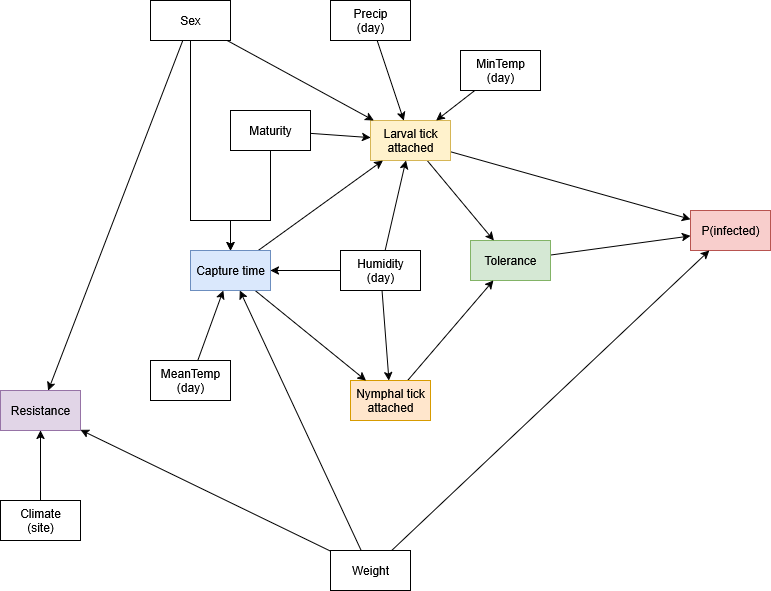

The diagram above was exported from draw.io. Its source (the exported page's mxGraphModel, read from the mxfile embedded in the PNG):
<mxGraphModel dx="1778" dy="2073" grid="1" gridSize="10" guides="1" tooltips="1" connect="1" arrows="1" fold="1" page="1" pageScale="1" pageWidth="850" pageHeight="1100" math="0" shadow="0">
  <root>
    <mxCell id="0" />
    <mxCell id="1" parent="0" />
    <mxCell id="lGmkYSBcyyQTQs4M0HsG-1" value="P(infected)" style="rounded=0;whiteSpace=wrap;html=1;fillColor=#f8cecc;strokeColor=#b85450;" vertex="1" parent="1">
      <mxGeometry x="520" y="100" width="80" height="40" as="geometry" />
    </mxCell>
    <mxCell id="lGmkYSBcyyQTQs4M0HsG-34" value="" style="rounded=0;orthogonalLoop=1;jettySize=auto;html=1;" edge="1" parent="1" source="lGmkYSBcyyQTQs4M0HsG-2" target="lGmkYSBcyyQTQs4M0HsG-1">
      <mxGeometry relative="1" as="geometry" />
    </mxCell>
    <mxCell id="lGmkYSBcyyQTQs4M0HsG-2" value="Tolerance" style="rounded=0;whiteSpace=wrap;html=1;fillColor=#d5e8d4;strokeColor=#82b366;" vertex="1" parent="1">
      <mxGeometry x="300" y="130" width="80" height="40" as="geometry" />
    </mxCell>
    <mxCell id="lGmkYSBcyyQTQs4M0HsG-35" value="" style="rounded=0;orthogonalLoop=1;jettySize=auto;html=1;" edge="1" parent="1" source="lGmkYSBcyyQTQs4M0HsG-3" target="lGmkYSBcyyQTQs4M0HsG-1">
      <mxGeometry relative="1" as="geometry" />
    </mxCell>
    <mxCell id="lGmkYSBcyyQTQs4M0HsG-45" value="" style="rounded=0;orthogonalLoop=1;jettySize=auto;html=1;" edge="1" parent="1" source="lGmkYSBcyyQTQs4M0HsG-3" target="lGmkYSBcyyQTQs4M0HsG-15">
      <mxGeometry relative="1" as="geometry" />
    </mxCell>
    <mxCell id="lGmkYSBcyyQTQs4M0HsG-58" value="" style="rounded=0;orthogonalLoop=1;jettySize=auto;html=1;" edge="1" parent="1" source="lGmkYSBcyyQTQs4M0HsG-3" target="lGmkYSBcyyQTQs4M0HsG-44">
      <mxGeometry relative="1" as="geometry" />
    </mxCell>
    <mxCell id="lGmkYSBcyyQTQs4M0HsG-3" value="Weight" style="rounded=0;whiteSpace=wrap;html=1;" vertex="1" parent="1">
      <mxGeometry x="160" y="440" width="80" height="40" as="geometry" />
    </mxCell>
    <mxCell id="lGmkYSBcyyQTQs4M0HsG-36" value="" style="rounded=0;orthogonalLoop=1;jettySize=auto;html=1;" edge="1" parent="1" source="lGmkYSBcyyQTQs4M0HsG-5" target="lGmkYSBcyyQTQs4M0HsG-1">
      <mxGeometry relative="1" as="geometry" />
    </mxCell>
    <mxCell id="lGmkYSBcyyQTQs4M0HsG-60" value="" style="rounded=0;orthogonalLoop=1;jettySize=auto;html=1;" edge="1" parent="1" source="lGmkYSBcyyQTQs4M0HsG-5" target="lGmkYSBcyyQTQs4M0HsG-2">
      <mxGeometry relative="1" as="geometry" />
    </mxCell>
    <mxCell id="lGmkYSBcyyQTQs4M0HsG-5" value="&lt;div&gt;Larval tick&lt;/div&gt;&lt;div&gt;attached&lt;/div&gt;" style="rounded=0;whiteSpace=wrap;html=1;fillColor=#fff2cc;strokeColor=#d6b656;" vertex="1" parent="1">
      <mxGeometry x="200" y="10" width="80" height="40" as="geometry" />
    </mxCell>
    <mxCell id="lGmkYSBcyyQTQs4M0HsG-61" value="" style="rounded=0;orthogonalLoop=1;jettySize=auto;html=1;" edge="1" parent="1" source="lGmkYSBcyyQTQs4M0HsG-11" target="lGmkYSBcyyQTQs4M0HsG-2">
      <mxGeometry relative="1" as="geometry" />
    </mxCell>
    <mxCell id="lGmkYSBcyyQTQs4M0HsG-11" value="&lt;div&gt;Nymphal tick&lt;/div&gt;&lt;div&gt;attached&lt;/div&gt;" style="rounded=0;whiteSpace=wrap;html=1;fillColor=#ffe6cc;strokeColor=#d79b00;" vertex="1" parent="1">
      <mxGeometry x="180" y="270" width="80" height="40" as="geometry" />
    </mxCell>
    <mxCell id="lGmkYSBcyyQTQs4M0HsG-38" value="" style="rounded=0;orthogonalLoop=1;jettySize=auto;html=1;" edge="1" parent="1" source="lGmkYSBcyyQTQs4M0HsG-13" target="lGmkYSBcyyQTQs4M0HsG-5">
      <mxGeometry relative="1" as="geometry" />
    </mxCell>
    <mxCell id="lGmkYSBcyyQTQs4M0HsG-47" value="" style="rounded=0;orthogonalLoop=1;jettySize=auto;html=1;" edge="1" parent="1" source="lGmkYSBcyyQTQs4M0HsG-13" target="lGmkYSBcyyQTQs4M0HsG-15">
      <mxGeometry relative="1" as="geometry" />
    </mxCell>
    <mxCell id="lGmkYSBcyyQTQs4M0HsG-63" value="" style="rounded=0;orthogonalLoop=1;jettySize=auto;html=1;" edge="1" parent="1" source="lGmkYSBcyyQTQs4M0HsG-13" target="lGmkYSBcyyQTQs4M0HsG-11">
      <mxGeometry relative="1" as="geometry" />
    </mxCell>
    <mxCell id="lGmkYSBcyyQTQs4M0HsG-13" value="&lt;div&gt;Humidity&lt;/div&gt;&lt;div&gt;(day)&lt;/div&gt;" style="rounded=0;whiteSpace=wrap;html=1;" vertex="1" parent="1">
      <mxGeometry x="170" y="140" width="80" height="40" as="geometry" />
    </mxCell>
    <mxCell id="lGmkYSBcyyQTQs4M0HsG-37" value="" style="rounded=0;orthogonalLoop=1;jettySize=auto;html=1;" edge="1" parent="1" source="lGmkYSBcyyQTQs4M0HsG-15" target="lGmkYSBcyyQTQs4M0HsG-5">
      <mxGeometry relative="1" as="geometry" />
    </mxCell>
    <mxCell id="lGmkYSBcyyQTQs4M0HsG-62" value="" style="rounded=0;orthogonalLoop=1;jettySize=auto;html=1;" edge="1" parent="1" source="lGmkYSBcyyQTQs4M0HsG-15" target="lGmkYSBcyyQTQs4M0HsG-11">
      <mxGeometry relative="1" as="geometry" />
    </mxCell>
    <mxCell id="lGmkYSBcyyQTQs4M0HsG-15" value="&lt;div&gt;Capture time&lt;/div&gt;" style="rounded=0;whiteSpace=wrap;html=1;fillColor=#dae8fc;strokeColor=#6c8ebf;" vertex="1" parent="1">
      <mxGeometry x="20" y="140" width="80" height="40" as="geometry" />
    </mxCell>
    <mxCell id="lGmkYSBcyyQTQs4M0HsG-39" value="" style="rounded=0;orthogonalLoop=1;jettySize=auto;html=1;" edge="1" parent="1" source="lGmkYSBcyyQTQs4M0HsG-17" target="lGmkYSBcyyQTQs4M0HsG-5">
      <mxGeometry relative="1" as="geometry" />
    </mxCell>
    <mxCell id="lGmkYSBcyyQTQs4M0HsG-54" value="" style="rounded=0;orthogonalLoop=1;jettySize=auto;html=1;edgeStyle=orthogonalEdgeStyle;exitX=0.5;exitY=1;exitDx=0;exitDy=0;" edge="1" parent="1" source="lGmkYSBcyyQTQs4M0HsG-17" target="lGmkYSBcyyQTQs4M0HsG-15">
      <mxGeometry relative="1" as="geometry">
        <Array as="points">
          <mxPoint x="20" y="110" />
          <mxPoint x="60" y="110" />
        </Array>
      </mxGeometry>
    </mxCell>
    <mxCell id="lGmkYSBcyyQTQs4M0HsG-59" value="" style="rounded=0;orthogonalLoop=1;jettySize=auto;html=1;" edge="1" parent="1" source="lGmkYSBcyyQTQs4M0HsG-17" target="lGmkYSBcyyQTQs4M0HsG-44">
      <mxGeometry relative="1" as="geometry" />
    </mxCell>
    <mxCell id="lGmkYSBcyyQTQs4M0HsG-17" value="Sex" style="rounded=0;whiteSpace=wrap;html=1;" vertex="1" parent="1">
      <mxGeometry x="-20" y="-110" width="80" height="40" as="geometry" />
    </mxCell>
    <mxCell id="lGmkYSBcyyQTQs4M0HsG-40" value="" style="rounded=0;orthogonalLoop=1;jettySize=auto;html=1;" edge="1" parent="1" source="lGmkYSBcyyQTQs4M0HsG-20" target="lGmkYSBcyyQTQs4M0HsG-5">
      <mxGeometry relative="1" as="geometry" />
    </mxCell>
    <mxCell id="lGmkYSBcyyQTQs4M0HsG-55" value="" style="rounded=0;orthogonalLoop=1;jettySize=auto;html=1;edgeStyle=orthogonalEdgeStyle;" edge="1" parent="1" source="lGmkYSBcyyQTQs4M0HsG-20" target="lGmkYSBcyyQTQs4M0HsG-15">
      <mxGeometry relative="1" as="geometry">
        <Array as="points">
          <mxPoint x="100" y="110" />
          <mxPoint x="60" y="110" />
        </Array>
      </mxGeometry>
    </mxCell>
    <mxCell id="lGmkYSBcyyQTQs4M0HsG-20" value="Maturity" style="rounded=0;whiteSpace=wrap;html=1;" vertex="1" parent="1">
      <mxGeometry x="60" width="80" height="40" as="geometry" />
    </mxCell>
    <mxCell id="lGmkYSBcyyQTQs4M0HsG-48" value="" style="rounded=0;orthogonalLoop=1;jettySize=auto;html=1;" edge="1" parent="1" source="lGmkYSBcyyQTQs4M0HsG-23" target="lGmkYSBcyyQTQs4M0HsG-15">
      <mxGeometry relative="1" as="geometry" />
    </mxCell>
    <mxCell id="lGmkYSBcyyQTQs4M0HsG-23" value="&lt;div&gt;MeanTemp&lt;/div&gt;&lt;div&gt;(day)&lt;/div&gt;" style="rounded=0;whiteSpace=wrap;html=1;" vertex="1" parent="1">
      <mxGeometry x="-20" y="250" width="80" height="40" as="geometry" />
    </mxCell>
    <mxCell id="lGmkYSBcyyQTQs4M0HsG-41" value="" style="rounded=0;orthogonalLoop=1;jettySize=auto;html=1;" edge="1" parent="1" source="lGmkYSBcyyQTQs4M0HsG-26" target="lGmkYSBcyyQTQs4M0HsG-5">
      <mxGeometry relative="1" as="geometry" />
    </mxCell>
    <mxCell id="lGmkYSBcyyQTQs4M0HsG-26" value="&lt;div&gt;Precip&lt;/div&gt;&lt;div&gt;(day)&lt;/div&gt;" style="rounded=0;whiteSpace=wrap;html=1;" vertex="1" parent="1">
      <mxGeometry x="160" y="-110" width="80" height="40" as="geometry" />
    </mxCell>
    <mxCell id="lGmkYSBcyyQTQs4M0HsG-42" value="" style="rounded=0;orthogonalLoop=1;jettySize=auto;html=1;" edge="1" parent="1" source="lGmkYSBcyyQTQs4M0HsG-32" target="lGmkYSBcyyQTQs4M0HsG-5">
      <mxGeometry relative="1" as="geometry" />
    </mxCell>
    <mxCell id="lGmkYSBcyyQTQs4M0HsG-32" value="&lt;div&gt;MinTemp&lt;/div&gt;&lt;div&gt;(day)&lt;/div&gt;" style="rounded=0;whiteSpace=wrap;html=1;" vertex="1" parent="1">
      <mxGeometry x="290" y="-60" width="80" height="40" as="geometry" />
    </mxCell>
    <mxCell id="lGmkYSBcyyQTQs4M0HsG-44" value="Resistance" style="rounded=0;whiteSpace=wrap;html=1;fillColor=#e1d5e7;strokeColor=#9673a6;" vertex="1" parent="1">
      <mxGeometry x="-170" y="280" width="80" height="40" as="geometry" />
    </mxCell>
    <mxCell id="lGmkYSBcyyQTQs4M0HsG-57" value="" style="rounded=0;orthogonalLoop=1;jettySize=auto;html=1;" edge="1" parent="1" source="lGmkYSBcyyQTQs4M0HsG-56" target="lGmkYSBcyyQTQs4M0HsG-44">
      <mxGeometry relative="1" as="geometry" />
    </mxCell>
    <mxCell id="lGmkYSBcyyQTQs4M0HsG-56" value="&lt;div&gt;Climate&lt;/div&gt;&lt;div&gt;(site)&lt;/div&gt;" style="rounded=0;whiteSpace=wrap;html=1;" vertex="1" parent="1">
      <mxGeometry x="-170" y="390" width="80" height="40" as="geometry" />
    </mxCell>
  </root>
</mxGraphModel>